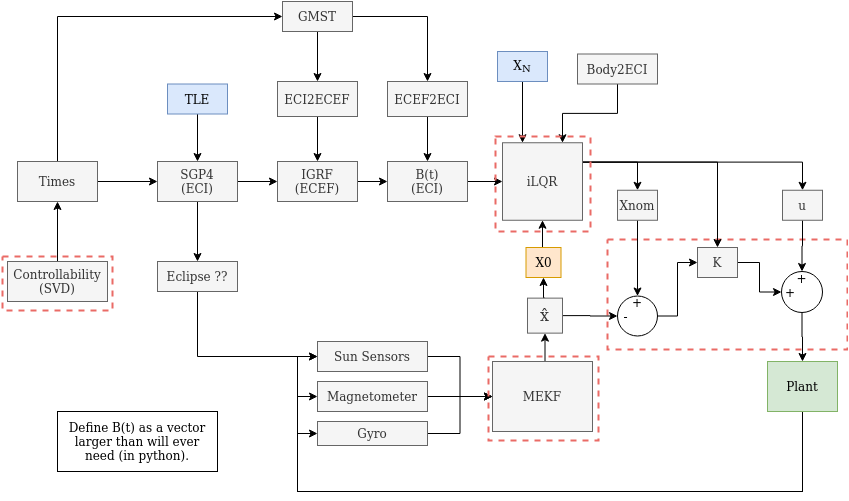

The diagram above was exported from draw.io. Its source (the exported page's mxGraphModel, read from the mxfile embedded in the PNG):
<mxGraphModel dx="1355" dy="776" grid="1" gridSize="10" guides="1" tooltips="1" connect="1" arrows="1" fold="1" page="1" pageScale="1" pageWidth="850" pageHeight="1100" math="0" shadow="0">
  <root>
    <mxCell id="0" />
    <mxCell id="1" parent="0" />
    <mxCell id="-rDWlYUE9x1Bszxd0M49-108" value="" style="rounded=0;whiteSpace=wrap;html=1;fillColor=none;dashed=1;strokeWidth=2;strokeColor=#EA6B66;" vertex="1" parent="1">
      <mxGeometry x="680" y="348" width="240" height="110" as="geometry" />
    </mxCell>
    <mxCell id="-rDWlYUE9x1Bszxd0M49-18" style="edgeStyle=orthogonalEdgeStyle;rounded=0;orthogonalLoop=1;jettySize=auto;html=1;exitX=0.5;exitY=1;exitDx=0;exitDy=0;entryX=0.5;entryY=0;entryDx=0;entryDy=0;" edge="1" parent="1" source="-rDWlYUE9x1Bszxd0M49-5" target="-rDWlYUE9x1Bszxd0M49-6">
      <mxGeometry relative="1" as="geometry" />
    </mxCell>
    <mxCell id="-rDWlYUE9x1Bszxd0M49-20" style="edgeStyle=orthogonalEdgeStyle;rounded=0;orthogonalLoop=1;jettySize=auto;html=1;exitX=1;exitY=0.5;exitDx=0;exitDy=0;entryX=0.5;entryY=0;entryDx=0;entryDy=0;" edge="1" parent="1" source="-rDWlYUE9x1Bszxd0M49-5" target="-rDWlYUE9x1Bszxd0M49-8">
      <mxGeometry relative="1" as="geometry" />
    </mxCell>
    <mxCell id="-rDWlYUE9x1Bszxd0M49-5" value="&lt;font style=&quot;font-size: 12px&quot; face=&quot;Helvetica&quot;&gt;GMST&lt;/font&gt;" style="rounded=0;whiteSpace=wrap;html=1;fillColor=#f5f5f5;strokeColor=#666666;fontColor=#333333;" vertex="1" parent="1">
      <mxGeometry x="355" y="110" width="70" height="30" as="geometry" />
    </mxCell>
    <mxCell id="-rDWlYUE9x1Bszxd0M49-21" style="edgeStyle=orthogonalEdgeStyle;rounded=0;orthogonalLoop=1;jettySize=auto;html=1;exitX=0.5;exitY=1;exitDx=0;exitDy=0;entryX=0.5;entryY=0;entryDx=0;entryDy=0;" edge="1" parent="1" source="-rDWlYUE9x1Bszxd0M49-6" target="-rDWlYUE9x1Bszxd0M49-13">
      <mxGeometry relative="1" as="geometry" />
    </mxCell>
    <mxCell id="-rDWlYUE9x1Bszxd0M49-6" value="ECI2ECEF" style="rounded=0;whiteSpace=wrap;html=1;fillColor=#f5f5f5;strokeColor=#666666;fontColor=#333333;" vertex="1" parent="1">
      <mxGeometry x="350" y="190" width="80" height="35" as="geometry" />
    </mxCell>
    <mxCell id="-rDWlYUE9x1Bszxd0M49-16" style="edgeStyle=orthogonalEdgeStyle;rounded=0;orthogonalLoop=1;jettySize=auto;html=1;exitX=0.5;exitY=1;exitDx=0;exitDy=0;entryX=0.5;entryY=0;entryDx=0;entryDy=0;" edge="1" parent="1" source="-rDWlYUE9x1Bszxd0M49-7" target="-rDWlYUE9x1Bszxd0M49-9">
      <mxGeometry relative="1" as="geometry" />
    </mxCell>
    <mxCell id="-rDWlYUE9x1Bszxd0M49-7" value="TLE" style="rounded=0;whiteSpace=wrap;html=1;fillColor=#dae8fc;strokeColor=#6c8ebf;" vertex="1" parent="1">
      <mxGeometry x="240" y="192.5" width="60" height="30" as="geometry" />
    </mxCell>
    <mxCell id="-rDWlYUE9x1Bszxd0M49-38" style="edgeStyle=orthogonalEdgeStyle;rounded=0;orthogonalLoop=1;jettySize=auto;html=1;exitX=0.5;exitY=1;exitDx=0;exitDy=0;entryX=0.5;entryY=0;entryDx=0;entryDy=0;" edge="1" parent="1" source="-rDWlYUE9x1Bszxd0M49-8" target="-rDWlYUE9x1Bszxd0M49-29">
      <mxGeometry relative="1" as="geometry" />
    </mxCell>
    <mxCell id="-rDWlYUE9x1Bszxd0M49-8" value="ECEF2ECI" style="rounded=0;whiteSpace=wrap;html=1;fillColor=#f5f5f5;strokeColor=#666666;fontColor=#333333;" vertex="1" parent="1">
      <mxGeometry x="460" y="190" width="80" height="35" as="geometry" />
    </mxCell>
    <mxCell id="-rDWlYUE9x1Bszxd0M49-22" style="edgeStyle=orthogonalEdgeStyle;rounded=0;orthogonalLoop=1;jettySize=auto;html=1;exitX=1;exitY=0.5;exitDx=0;exitDy=0;entryX=0;entryY=0.5;entryDx=0;entryDy=0;" edge="1" parent="1" source="-rDWlYUE9x1Bszxd0M49-9" target="-rDWlYUE9x1Bszxd0M49-13">
      <mxGeometry relative="1" as="geometry" />
    </mxCell>
    <mxCell id="-rDWlYUE9x1Bszxd0M49-23" style="edgeStyle=orthogonalEdgeStyle;rounded=0;orthogonalLoop=1;jettySize=auto;html=1;exitX=0.5;exitY=1;exitDx=0;exitDy=0;entryX=0.5;entryY=0;entryDx=0;entryDy=0;" edge="1" parent="1" source="-rDWlYUE9x1Bszxd0M49-9" target="-rDWlYUE9x1Bszxd0M49-12">
      <mxGeometry relative="1" as="geometry" />
    </mxCell>
    <mxCell id="-rDWlYUE9x1Bszxd0M49-9" value="&lt;div&gt;SGP4 &lt;br&gt;&lt;/div&gt;&lt;div&gt;(ECI)&lt;/div&gt;" style="rounded=0;whiteSpace=wrap;html=1;fillColor=#f5f5f5;strokeColor=#666666;fontColor=#333333;" vertex="1" parent="1">
      <mxGeometry x="230" y="270" width="80" height="40" as="geometry" />
    </mxCell>
    <mxCell id="-rDWlYUE9x1Bszxd0M49-15" style="edgeStyle=orthogonalEdgeStyle;rounded=0;orthogonalLoop=1;jettySize=auto;html=1;exitX=1;exitY=0.5;exitDx=0;exitDy=0;" edge="1" parent="1" source="-rDWlYUE9x1Bszxd0M49-10" target="-rDWlYUE9x1Bszxd0M49-9">
      <mxGeometry relative="1" as="geometry" />
    </mxCell>
    <mxCell id="-rDWlYUE9x1Bszxd0M49-17" style="edgeStyle=orthogonalEdgeStyle;rounded=0;orthogonalLoop=1;jettySize=auto;html=1;exitX=0.5;exitY=0;exitDx=0;exitDy=0;entryX=0;entryY=0.5;entryDx=0;entryDy=0;" edge="1" parent="1" source="-rDWlYUE9x1Bszxd0M49-10" target="-rDWlYUE9x1Bszxd0M49-5">
      <mxGeometry relative="1" as="geometry" />
    </mxCell>
    <mxCell id="-rDWlYUE9x1Bszxd0M49-10" value="Times" style="rounded=0;whiteSpace=wrap;html=1;fillColor=#f5f5f5;strokeColor=#666666;fontColor=#333333;" vertex="1" parent="1">
      <mxGeometry x="90" y="270" width="80" height="40" as="geometry" />
    </mxCell>
    <mxCell id="-rDWlYUE9x1Bszxd0M49-14" style="edgeStyle=orthogonalEdgeStyle;rounded=0;orthogonalLoop=1;jettySize=auto;html=1;exitX=0.5;exitY=0;exitDx=0;exitDy=0;entryX=0.5;entryY=1;entryDx=0;entryDy=0;" edge="1" parent="1" source="-rDWlYUE9x1Bszxd0M49-11" target="-rDWlYUE9x1Bszxd0M49-10">
      <mxGeometry relative="1" as="geometry" />
    </mxCell>
    <mxCell id="-rDWlYUE9x1Bszxd0M49-11" value="&lt;div&gt;Controllability&lt;/div&gt;&lt;div&gt;(SVD)&lt;br&gt;&lt;/div&gt;" style="rounded=0;whiteSpace=wrap;html=1;fillColor=#f5f5f5;strokeColor=#666666;fontColor=#333333;" vertex="1" parent="1">
      <mxGeometry x="80" y="370" width="100" height="40" as="geometry" />
    </mxCell>
    <mxCell id="-rDWlYUE9x1Bszxd0M49-57" style="edgeStyle=orthogonalEdgeStyle;rounded=0;orthogonalLoop=1;jettySize=auto;html=1;exitX=0.5;exitY=1;exitDx=0;exitDy=0;entryX=0;entryY=0.5;entryDx=0;entryDy=0;" edge="1" parent="1" source="-rDWlYUE9x1Bszxd0M49-12" target="-rDWlYUE9x1Bszxd0M49-26">
      <mxGeometry relative="1" as="geometry" />
    </mxCell>
    <mxCell id="-rDWlYUE9x1Bszxd0M49-12" value="Eclipse ??" style="rounded=0;whiteSpace=wrap;html=1;fillColor=#f5f5f5;strokeColor=#666666;fontColor=#333333;" vertex="1" parent="1">
      <mxGeometry x="230" y="370" width="80" height="30" as="geometry" />
    </mxCell>
    <mxCell id="-rDWlYUE9x1Bszxd0M49-37" style="edgeStyle=orthogonalEdgeStyle;rounded=0;orthogonalLoop=1;jettySize=auto;html=1;exitX=1;exitY=0.5;exitDx=0;exitDy=0;entryX=0;entryY=0.5;entryDx=0;entryDy=0;" edge="1" parent="1" source="-rDWlYUE9x1Bszxd0M49-13" target="-rDWlYUE9x1Bszxd0M49-29">
      <mxGeometry relative="1" as="geometry" />
    </mxCell>
    <mxCell id="-rDWlYUE9x1Bszxd0M49-13" value="&lt;div&gt;IGRF&lt;/div&gt;&lt;div&gt;(ECEF)&lt;br&gt;&lt;/div&gt;" style="rounded=0;whiteSpace=wrap;html=1;fillColor=#f5f5f5;strokeColor=#666666;fontColor=#333333;" vertex="1" parent="1">
      <mxGeometry x="350" y="270" width="80" height="40" as="geometry" />
    </mxCell>
    <mxCell id="-rDWlYUE9x1Bszxd0M49-75" style="edgeStyle=orthogonalEdgeStyle;rounded=0;orthogonalLoop=1;jettySize=auto;html=1;exitX=1;exitY=0.5;exitDx=0;exitDy=0;entryX=0;entryY=0.5;entryDx=0;entryDy=0;" edge="1" parent="1" source="-rDWlYUE9x1Bszxd0M49-24" target="-rDWlYUE9x1Bszxd0M49-27">
      <mxGeometry relative="1" as="geometry" />
    </mxCell>
    <mxCell id="-rDWlYUE9x1Bszxd0M49-24" value="Magnetometer" style="rounded=0;whiteSpace=wrap;html=1;fillColor=#f5f5f5;strokeColor=#666666;fontColor=#333333;" vertex="1" parent="1">
      <mxGeometry x="390" y="490" width="110" height="30" as="geometry" />
    </mxCell>
    <mxCell id="-rDWlYUE9x1Bszxd0M49-74" style="edgeStyle=orthogonalEdgeStyle;rounded=0;orthogonalLoop=1;jettySize=auto;html=1;exitX=1;exitY=0.5;exitDx=0;exitDy=0;entryX=0;entryY=0.5;entryDx=0;entryDy=0;" edge="1" parent="1" source="-rDWlYUE9x1Bszxd0M49-25" target="-rDWlYUE9x1Bszxd0M49-27">
      <mxGeometry relative="1" as="geometry" />
    </mxCell>
    <mxCell id="-rDWlYUE9x1Bszxd0M49-25" value="Gyro" style="rounded=0;whiteSpace=wrap;html=1;fillColor=#f5f5f5;strokeColor=#666666;fontColor=#333333;" vertex="1" parent="1">
      <mxGeometry x="390" y="530" width="110" height="24" as="geometry" />
    </mxCell>
    <mxCell id="-rDWlYUE9x1Bszxd0M49-72" style="edgeStyle=orthogonalEdgeStyle;rounded=0;orthogonalLoop=1;jettySize=auto;html=1;exitX=1;exitY=0.5;exitDx=0;exitDy=0;" edge="1" parent="1" source="-rDWlYUE9x1Bszxd0M49-26" target="-rDWlYUE9x1Bszxd0M49-27">
      <mxGeometry relative="1" as="geometry" />
    </mxCell>
    <mxCell id="-rDWlYUE9x1Bszxd0M49-26" value="Sun Sensors" style="rounded=0;whiteSpace=wrap;html=1;fillColor=#f5f5f5;strokeColor=#666666;fontColor=#333333;" vertex="1" parent="1">
      <mxGeometry x="390" y="450" width="110" height="30" as="geometry" />
    </mxCell>
    <mxCell id="-rDWlYUE9x1Bszxd0M49-92" style="edgeStyle=orthogonalEdgeStyle;rounded=0;orthogonalLoop=1;jettySize=auto;html=1;exitX=0.75;exitY=0;exitDx=0;exitDy=0;entryX=1;entryY=0.5;entryDx=0;entryDy=0;" edge="1" parent="1" source="-rDWlYUE9x1Bszxd0M49-27" target="-rDWlYUE9x1Bszxd0M49-47">
      <mxGeometry relative="1" as="geometry" />
    </mxCell>
    <mxCell id="-rDWlYUE9x1Bszxd0M49-27" value="MEKF" style="rounded=0;whiteSpace=wrap;html=1;fillColor=#f5f5f5;strokeColor=#666666;fontColor=#333333;" vertex="1" parent="1">
      <mxGeometry x="565" y="470" width="100" height="70" as="geometry" />
    </mxCell>
    <mxCell id="-rDWlYUE9x1Bszxd0M49-82" style="edgeStyle=orthogonalEdgeStyle;rounded=0;orthogonalLoop=1;jettySize=auto;html=1;exitX=1;exitY=0.25;exitDx=0;exitDy=0;entryX=0.5;entryY=0;entryDx=0;entryDy=0;" edge="1" parent="1" source="-rDWlYUE9x1Bszxd0M49-28" target="-rDWlYUE9x1Bszxd0M49-53">
      <mxGeometry relative="1" as="geometry" />
    </mxCell>
    <mxCell id="-rDWlYUE9x1Bszxd0M49-84" style="edgeStyle=orthogonalEdgeStyle;rounded=0;orthogonalLoop=1;jettySize=auto;html=1;exitX=1;exitY=0.25;exitDx=0;exitDy=0;entryX=0.5;entryY=0;entryDx=0;entryDy=0;" edge="1" parent="1" source="-rDWlYUE9x1Bszxd0M49-28" target="-rDWlYUE9x1Bszxd0M49-56">
      <mxGeometry relative="1" as="geometry" />
    </mxCell>
    <mxCell id="-rDWlYUE9x1Bszxd0M49-98" style="edgeStyle=orthogonalEdgeStyle;rounded=0;orthogonalLoop=1;jettySize=auto;html=1;exitX=1;exitY=0.25;exitDx=0;exitDy=0;entryX=0.5;entryY=0;entryDx=0;entryDy=0;" edge="1" parent="1" source="-rDWlYUE9x1Bszxd0M49-28" target="-rDWlYUE9x1Bszxd0M49-81">
      <mxGeometry relative="1" as="geometry" />
    </mxCell>
    <mxCell id="-rDWlYUE9x1Bszxd0M49-28" value="iLQR" style="rounded=0;whiteSpace=wrap;html=1;fillColor=#f5f5f5;strokeColor=#666666;fontColor=#333333;" vertex="1" parent="1">
      <mxGeometry x="575" y="251.25" width="80" height="77.5" as="geometry" />
    </mxCell>
    <mxCell id="-rDWlYUE9x1Bszxd0M49-39" style="edgeStyle=orthogonalEdgeStyle;rounded=0;orthogonalLoop=1;jettySize=auto;html=1;exitX=1;exitY=0.5;exitDx=0;exitDy=0;entryX=0;entryY=0.5;entryDx=0;entryDy=0;" edge="1" parent="1" source="-rDWlYUE9x1Bszxd0M49-29" target="-rDWlYUE9x1Bszxd0M49-28">
      <mxGeometry relative="1" as="geometry" />
    </mxCell>
    <mxCell id="-rDWlYUE9x1Bszxd0M49-29" value="&lt;div&gt;B(t)&lt;/div&gt;&lt;div&gt;(ECI)&lt;br&gt;&lt;/div&gt;" style="rounded=0;whiteSpace=wrap;html=1;fillColor=#f5f5f5;strokeColor=#666666;fontColor=#333333;" vertex="1" parent="1">
      <mxGeometry x="460" y="270" width="80" height="40" as="geometry" />
    </mxCell>
    <mxCell id="-rDWlYUE9x1Bszxd0M49-35" style="edgeStyle=orthogonalEdgeStyle;rounded=0;orthogonalLoop=1;jettySize=auto;html=1;exitX=0.5;exitY=1;exitDx=0;exitDy=0;entryX=0.25;entryY=0;entryDx=0;entryDy=0;" edge="1" parent="1" source="-rDWlYUE9x1Bszxd0M49-34" target="-rDWlYUE9x1Bszxd0M49-28">
      <mxGeometry relative="1" as="geometry" />
    </mxCell>
    <mxCell id="-rDWlYUE9x1Bszxd0M49-34" value="X&lt;sub&gt;N&lt;/sub&gt;" style="rounded=0;whiteSpace=wrap;html=1;fillColor=#dae8fc;strokeColor=#6c8ebf;" vertex="1" parent="1">
      <mxGeometry x="570" y="160" width="50" height="30" as="geometry" />
    </mxCell>
    <mxCell id="-rDWlYUE9x1Bszxd0M49-40" style="edgeStyle=orthogonalEdgeStyle;rounded=0;orthogonalLoop=1;jettySize=auto;html=1;exitX=0.5;exitY=1;exitDx=0;exitDy=0;entryX=0.75;entryY=0;entryDx=0;entryDy=0;" edge="1" parent="1" source="-rDWlYUE9x1Bszxd0M49-36" target="-rDWlYUE9x1Bszxd0M49-28">
      <mxGeometry relative="1" as="geometry" />
    </mxCell>
    <mxCell id="-rDWlYUE9x1Bszxd0M49-36" value="Body2ECI" style="rounded=0;whiteSpace=wrap;html=1;fillColor=#f5f5f5;strokeColor=#666666;fontColor=#333333;" vertex="1" parent="1">
      <mxGeometry x="650" y="162.5" width="80" height="30" as="geometry" />
    </mxCell>
    <mxCell id="-rDWlYUE9x1Bszxd0M49-96" style="edgeStyle=orthogonalEdgeStyle;rounded=0;orthogonalLoop=1;jettySize=auto;html=1;exitX=0.5;exitY=0;exitDx=0;exitDy=0;entryX=0.5;entryY=1;entryDx=0;entryDy=0;" edge="1" parent="1" source="-rDWlYUE9x1Bszxd0M49-44" target="-rDWlYUE9x1Bszxd0M49-28">
      <mxGeometry relative="1" as="geometry" />
    </mxCell>
    <mxCell id="-rDWlYUE9x1Bszxd0M49-44" value="X0" style="rounded=0;whiteSpace=wrap;html=1;fillColor=#ffe6cc;strokeColor=#d79b00;" vertex="1" parent="1">
      <mxGeometry x="598.5" y="356" width="35" height="30" as="geometry" />
    </mxCell>
    <mxCell id="-rDWlYUE9x1Bszxd0M49-90" style="edgeStyle=orthogonalEdgeStyle;rounded=0;orthogonalLoop=1;jettySize=auto;html=1;exitX=0.5;exitY=0;exitDx=0;exitDy=0;entryX=0;entryY=0.5;entryDx=0;entryDy=0;" edge="1" parent="1" source="-rDWlYUE9x1Bszxd0M49-47" target="-rDWlYUE9x1Bszxd0M49-80">
      <mxGeometry relative="1" as="geometry" />
    </mxCell>
    <mxCell id="-rDWlYUE9x1Bszxd0M49-97" style="edgeStyle=orthogonalEdgeStyle;rounded=0;orthogonalLoop=1;jettySize=auto;html=1;exitX=0;exitY=0.5;exitDx=0;exitDy=0;entryX=0.5;entryY=1;entryDx=0;entryDy=0;" edge="1" parent="1" source="-rDWlYUE9x1Bszxd0M49-47" target="-rDWlYUE9x1Bszxd0M49-44">
      <mxGeometry relative="1" as="geometry" />
    </mxCell>
    <mxCell id="-rDWlYUE9x1Bszxd0M49-47" value="&lt;font style=&quot;font-size: 16px&quot;&gt;x̂&lt;/font&gt;" style="rounded=0;whiteSpace=wrap;html=1;fillColor=#f5f5f5;strokeColor=#666666;fontColor=#333333;direction=south;" vertex="1" parent="1">
      <mxGeometry x="600" y="406.63" width="35" height="35" as="geometry" />
    </mxCell>
    <mxCell id="-rDWlYUE9x1Bszxd0M49-103" style="edgeStyle=orthogonalEdgeStyle;rounded=0;orthogonalLoop=1;jettySize=auto;html=1;exitX=0.5;exitY=1;exitDx=0;exitDy=0;entryX=0;entryY=0.5;entryDx=0;entryDy=0;" edge="1" parent="1" source="-rDWlYUE9x1Bszxd0M49-51" target="-rDWlYUE9x1Bszxd0M49-26">
      <mxGeometry relative="1" as="geometry">
        <Array as="points">
          <mxPoint x="875" y="600" />
          <mxPoint x="370" y="600" />
          <mxPoint x="370" y="465" />
        </Array>
      </mxGeometry>
    </mxCell>
    <mxCell id="-rDWlYUE9x1Bszxd0M49-105" style="edgeStyle=orthogonalEdgeStyle;rounded=0;orthogonalLoop=1;jettySize=auto;html=1;exitX=0.5;exitY=1;exitDx=0;exitDy=0;entryX=0;entryY=0.5;entryDx=0;entryDy=0;" edge="1" parent="1" source="-rDWlYUE9x1Bszxd0M49-51" target="-rDWlYUE9x1Bszxd0M49-25">
      <mxGeometry relative="1" as="geometry">
        <Array as="points">
          <mxPoint x="875" y="600" />
          <mxPoint x="370" y="600" />
          <mxPoint x="370" y="542" />
        </Array>
      </mxGeometry>
    </mxCell>
    <mxCell id="-rDWlYUE9x1Bszxd0M49-106" style="edgeStyle=orthogonalEdgeStyle;rounded=0;orthogonalLoop=1;jettySize=auto;html=1;exitX=0.5;exitY=1;exitDx=0;exitDy=0;entryX=0;entryY=0.5;entryDx=0;entryDy=0;" edge="1" parent="1" source="-rDWlYUE9x1Bszxd0M49-51" target="-rDWlYUE9x1Bszxd0M49-24">
      <mxGeometry relative="1" as="geometry">
        <Array as="points">
          <mxPoint x="875" y="600" />
          <mxPoint x="370" y="600" />
          <mxPoint x="370" y="505" />
        </Array>
      </mxGeometry>
    </mxCell>
    <mxCell id="-rDWlYUE9x1Bszxd0M49-51" value="Plant" style="rounded=0;whiteSpace=wrap;html=1;fillColor=#d5e8d4;strokeColor=#82b366;" vertex="1" parent="1">
      <mxGeometry x="840" y="470" width="70" height="50" as="geometry" />
    </mxCell>
    <mxCell id="-rDWlYUE9x1Bszxd0M49-102" style="edgeStyle=orthogonalEdgeStyle;rounded=0;orthogonalLoop=1;jettySize=auto;html=1;exitX=0.5;exitY=1;exitDx=0;exitDy=0;entryX=0.5;entryY=0;entryDx=0;entryDy=0;" edge="1" parent="1" source="-rDWlYUE9x1Bszxd0M49-52" target="-rDWlYUE9x1Bszxd0M49-51">
      <mxGeometry relative="1" as="geometry" />
    </mxCell>
    <mxCell id="-rDWlYUE9x1Bszxd0M49-52" value="&lt;div&gt;&lt;font style=&quot;font-size: 12px&quot;&gt;+&lt;/font&gt;&lt;/div&gt;&lt;div&gt;&lt;font style=&quot;font-size: 12px&quot;&gt;+&amp;nbsp;&amp;nbsp;&amp;nbsp;&amp;nbsp;&amp;nbsp;&amp;nbsp; &lt;br&gt;&lt;/font&gt;&lt;/div&gt;&lt;div&gt;&lt;font style=&quot;font-size: 12px&quot;&gt;&amp;nbsp;&amp;nbsp;&amp;nbsp; &lt;br&gt;&lt;/font&gt;&lt;/div&gt;" style="ellipse;whiteSpace=wrap;html=1;aspect=fixed;" vertex="1" parent="1">
      <mxGeometry x="854" y="380" width="41" height="41" as="geometry" />
    </mxCell>
    <mxCell id="-rDWlYUE9x1Bszxd0M49-100" style="edgeStyle=orthogonalEdgeStyle;rounded=0;orthogonalLoop=1;jettySize=auto;html=1;exitX=0.5;exitY=1;exitDx=0;exitDy=0;entryX=0.5;entryY=0;entryDx=0;entryDy=0;" edge="1" parent="1" source="-rDWlYUE9x1Bszxd0M49-53" target="-rDWlYUE9x1Bszxd0M49-52">
      <mxGeometry relative="1" as="geometry" />
    </mxCell>
    <mxCell id="-rDWlYUE9x1Bszxd0M49-53" value="u" style="rounded=0;whiteSpace=wrap;html=1;fillColor=#f5f5f5;strokeColor=#666666;fontColor=#333333;" vertex="1" parent="1">
      <mxGeometry x="855" y="298.75" width="40" height="30" as="geometry" />
    </mxCell>
    <mxCell id="-rDWlYUE9x1Bszxd0M49-85" style="edgeStyle=orthogonalEdgeStyle;rounded=0;orthogonalLoop=1;jettySize=auto;html=1;exitX=0.5;exitY=1;exitDx=0;exitDy=0;entryX=0.5;entryY=0;entryDx=0;entryDy=0;" edge="1" parent="1" source="-rDWlYUE9x1Bszxd0M49-56" target="-rDWlYUE9x1Bszxd0M49-80">
      <mxGeometry relative="1" as="geometry" />
    </mxCell>
    <mxCell id="-rDWlYUE9x1Bszxd0M49-56" value="Xnom" style="rounded=0;whiteSpace=wrap;html=1;fillColor=#f5f5f5;strokeColor=#666666;fontColor=#333333;" vertex="1" parent="1">
      <mxGeometry x="690" y="298.75" width="40" height="30" as="geometry" />
    </mxCell>
    <mxCell id="-rDWlYUE9x1Bszxd0M49-99" style="edgeStyle=orthogonalEdgeStyle;rounded=0;orthogonalLoop=1;jettySize=auto;html=1;exitX=1;exitY=0.5;exitDx=0;exitDy=0;entryX=0;entryY=0.5;entryDx=0;entryDy=0;" edge="1" parent="1" source="-rDWlYUE9x1Bszxd0M49-80" target="-rDWlYUE9x1Bszxd0M49-81">
      <mxGeometry relative="1" as="geometry" />
    </mxCell>
    <mxCell id="-rDWlYUE9x1Bszxd0M49-80" value="&lt;div&gt;&lt;font style=&quot;font-size: 12px&quot;&gt;+&lt;/font&gt;&lt;/div&gt;&lt;div&gt;&lt;font style=&quot;font-size: 12px&quot;&gt;-&amp;nbsp;&amp;nbsp;&amp;nbsp;&amp;nbsp;&amp;nbsp;&amp;nbsp; &lt;br&gt;&lt;/font&gt;&lt;/div&gt;&lt;div&gt;&lt;font style=&quot;font-size: 12px&quot;&gt;&amp;nbsp;&amp;nbsp;&amp;nbsp; &lt;br&gt;&lt;/font&gt;&lt;/div&gt;" style="ellipse;whiteSpace=wrap;html=1;aspect=fixed;" vertex="1" parent="1">
      <mxGeometry x="690" y="404.5" width="40" height="40" as="geometry" />
    </mxCell>
    <mxCell id="-rDWlYUE9x1Bszxd0M49-110" style="edgeStyle=orthogonalEdgeStyle;rounded=0;orthogonalLoop=1;jettySize=auto;html=1;exitX=1;exitY=0.5;exitDx=0;exitDy=0;entryX=0;entryY=0.5;entryDx=0;entryDy=0;" edge="1" parent="1" source="-rDWlYUE9x1Bszxd0M49-81" target="-rDWlYUE9x1Bszxd0M49-52">
      <mxGeometry relative="1" as="geometry" />
    </mxCell>
    <mxCell id="-rDWlYUE9x1Bszxd0M49-81" value="K" style="rounded=0;whiteSpace=wrap;html=1;fillColor=#f5f5f5;strokeColor=#666666;fontColor=#333333;" vertex="1" parent="1">
      <mxGeometry x="770" y="356" width="40" height="30" as="geometry" />
    </mxCell>
    <mxCell id="-rDWlYUE9x1Bszxd0M49-107" value="Define B(t) as a vector larger than will ever need (in python)." style="rounded=0;whiteSpace=wrap;html=1;" vertex="1" parent="1">
      <mxGeometry x="130" y="520" width="160" height="60" as="geometry" />
    </mxCell>
    <mxCell id="-rDWlYUE9x1Bszxd0M49-111" value="" style="rounded=0;whiteSpace=wrap;html=1;fillColor=none;dashed=1;strokeWidth=2;strokeColor=#EA6B66;" vertex="1" parent="1">
      <mxGeometry x="568" y="245" width="95" height="95" as="geometry" />
    </mxCell>
    <mxCell id="-rDWlYUE9x1Bszxd0M49-112" value="" style="rounded=0;whiteSpace=wrap;html=1;fillColor=none;dashed=1;strokeWidth=2;strokeColor=#EA6B66;" vertex="1" parent="1">
      <mxGeometry x="561" y="465" width="110" height="84" as="geometry" />
    </mxCell>
    <mxCell id="-rDWlYUE9x1Bszxd0M49-113" value="" style="rounded=0;whiteSpace=wrap;html=1;fillColor=none;dashed=1;strokeWidth=2;strokeColor=#EA6B66;" vertex="1" parent="1">
      <mxGeometry x="75" y="365" width="110" height="54" as="geometry" />
    </mxCell>
  </root>
</mxGraphModel>